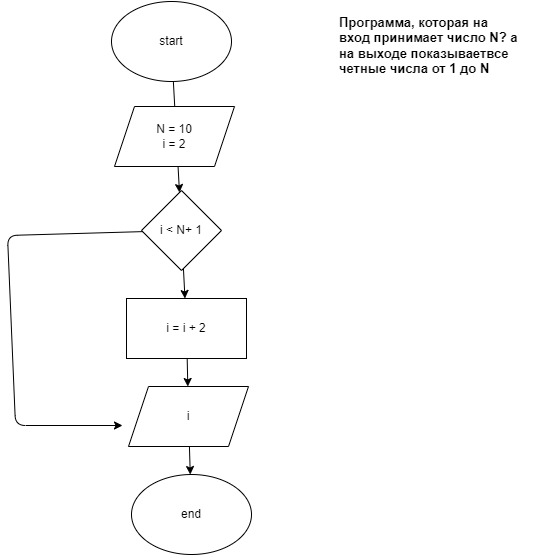

The diagram above was exported from draw.io. Its source (the exported page's mxGraphModel, read from the mxfile embedded in the PNG):
<mxGraphModel dx="741" dy="416" grid="0" gridSize="10" guides="1" tooltips="1" connect="1" arrows="1" fold="1" page="1" pageScale="1" pageWidth="850" pageHeight="1100" math="0" shadow="0">
  <root>
    <mxCell id="0" />
    <mxCell id="1" parent="0" />
    <mxCell id="15" value="" style="edgeStyle=none;html=1;" edge="1" parent="1" source="2" target="5">
      <mxGeometry relative="1" as="geometry" />
    </mxCell>
    <mxCell id="2" value="start" style="ellipse;whiteSpace=wrap;html=1;" parent="1" vertex="1">
      <mxGeometry x="290" y="10" width="120" height="80" as="geometry" />
    </mxCell>
    <mxCell id="3" value="end" style="ellipse;whiteSpace=wrap;html=1;" parent="1" vertex="1">
      <mxGeometry x="310" y="483" width="120" height="80" as="geometry" />
    </mxCell>
    <mxCell id="4" value="N = 10&lt;br&gt;i = 2" style="shape=parallelogram;perimeter=parallelogramPerimeter;whiteSpace=wrap;html=1;fixedSize=1;" parent="1" vertex="1">
      <mxGeometry x="293" y="115" width="120" height="60" as="geometry" />
    </mxCell>
    <mxCell id="16" value="" style="edgeStyle=none;html=1;" edge="1" parent="1" source="5" target="12">
      <mxGeometry relative="1" as="geometry" />
    </mxCell>
    <mxCell id="17" value="" style="edgeStyle=none;html=1;" edge="1" parent="1" source="5">
      <mxGeometry relative="1" as="geometry">
        <mxPoint x="301" y="434" as="targetPoint" />
        <Array as="points">
          <mxPoint x="186" y="244" />
          <mxPoint x="194" y="434" />
        </Array>
      </mxGeometry>
    </mxCell>
    <mxCell id="5" value="i &amp;lt; N+ 1" style="rhombus;whiteSpace=wrap;html=1;" parent="1" vertex="1">
      <mxGeometry x="320" y="199" width="80" height="80" as="geometry" />
    </mxCell>
    <mxCell id="7" value="&lt;h1&gt;&lt;br&gt;&lt;/h1&gt;" style="text;html=1;strokeColor=none;fillColor=none;spacing=5;spacingTop=-20;whiteSpace=wrap;overflow=hidden;rounded=0;" parent="1" vertex="1">
      <mxGeometry x="537" y="19" width="190" height="120" as="geometry" />
    </mxCell>
    <mxCell id="19" value="" style="edgeStyle=none;html=1;" edge="1" parent="1" source="11" target="3">
      <mxGeometry relative="1" as="geometry" />
    </mxCell>
    <mxCell id="11" value="i" style="shape=parallelogram;perimeter=parallelogramPerimeter;whiteSpace=wrap;html=1;fixedSize=1;" parent="1" vertex="1">
      <mxGeometry x="307" y="395" width="120" height="60" as="geometry" />
    </mxCell>
    <mxCell id="18" value="" style="edgeStyle=none;html=1;" edge="1" parent="1" source="12" target="11">
      <mxGeometry relative="1" as="geometry" />
    </mxCell>
    <mxCell id="12" value="i = i + 2" style="rounded=0;whiteSpace=wrap;html=1;" parent="1" vertex="1">
      <mxGeometry x="305" y="307" width="120" height="60" as="geometry" />
    </mxCell>
    <mxCell id="20" value="&lt;h1 style=&quot;font-size: 13px&quot;&gt;Программа, которая на вход принимает число N? а на выходе показываетвсе четные числа от 1 до N&amp;nbsp;&lt;/h1&gt;" style="text;html=1;strokeColor=none;fillColor=none;spacing=5;spacingTop=-20;whiteSpace=wrap;overflow=hidden;rounded=0;fontSize=10;" vertex="1" parent="1">
      <mxGeometry x="513" y="25" width="190" height="120" as="geometry" />
    </mxCell>
  </root>
</mxGraphModel>